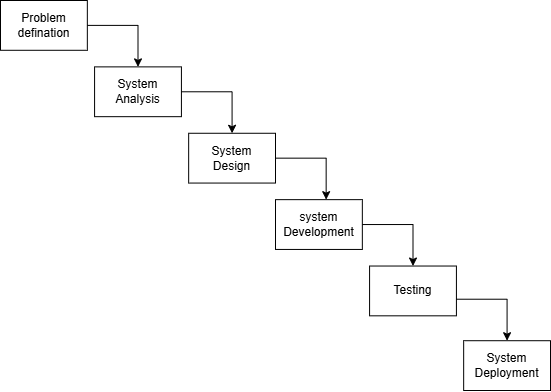

The diagram above was exported from draw.io. Its source (the exported page's mxGraphModel, read from the mxfile embedded in the PNG):
<mxGraphModel dx="1293" dy="574" grid="1" gridSize="10" guides="1" tooltips="1" connect="1" arrows="1" fold="1" page="1" pageScale="1" pageWidth="850" pageHeight="1100" math="0" shadow="0">
  <root>
    <mxCell id="0" />
    <mxCell id="1" parent="0" />
    <mxCell id="JMGrrsH64y8no9ABEOmf-23" value="" style="group" vertex="1" connectable="0" parent="1">
      <mxGeometry x="160" y="130" width="550" height="390" as="geometry" />
    </mxCell>
    <mxCell id="JMGrrsH64y8no9ABEOmf-5" value="" style="rounded=0;whiteSpace=wrap;html=1;" vertex="1" parent="JMGrrsH64y8no9ABEOmf-23">
      <mxGeometry width="86.84210526315788" height="49.7872340425532" as="geometry" />
    </mxCell>
    <mxCell id="JMGrrsH64y8no9ABEOmf-6" value="" style="rounded=0;whiteSpace=wrap;html=1;" vertex="1" parent="JMGrrsH64y8no9ABEOmf-23">
      <mxGeometry x="94.07894736842104" y="66.38297872340426" width="86.84210526315788" height="49.7872340425532" as="geometry" />
    </mxCell>
    <mxCell id="JMGrrsH64y8no9ABEOmf-7" value="" style="rounded=0;whiteSpace=wrap;html=1;" vertex="1" parent="JMGrrsH64y8no9ABEOmf-23">
      <mxGeometry x="188.15789473684208" y="132.76595744680853" width="86.84210526315788" height="49.7872340425532" as="geometry" />
    </mxCell>
    <mxCell id="JMGrrsH64y8no9ABEOmf-8" value="" style="rounded=0;whiteSpace=wrap;html=1;" vertex="1" parent="JMGrrsH64y8no9ABEOmf-23">
      <mxGeometry x="275" y="199.1489361702128" width="86.84210526315788" height="49.7872340425532" as="geometry" />
    </mxCell>
    <mxCell id="JMGrrsH64y8no9ABEOmf-9" value="" style="rounded=0;whiteSpace=wrap;html=1;" vertex="1" parent="JMGrrsH64y8no9ABEOmf-23">
      <mxGeometry x="369.07894736842104" y="265.53191489361706" width="86.84210526315788" height="49.7872340425532" as="geometry" />
    </mxCell>
    <mxCell id="JMGrrsH64y8no9ABEOmf-10" value="" style="rounded=0;whiteSpace=wrap;html=1;" vertex="1" parent="JMGrrsH64y8no9ABEOmf-23">
      <mxGeometry x="463.157894736842" y="340.2127659574469" width="86.84210526315788" height="49.7872340425532" as="geometry" />
    </mxCell>
    <mxCell id="JMGrrsH64y8no9ABEOmf-11" value="" style="endArrow=classic;html=1;rounded=0;exitX=1;exitY=0.5;exitDx=0;exitDy=0;entryX=0.5;entryY=0;entryDx=0;entryDy=0;" edge="1" parent="JMGrrsH64y8no9ABEOmf-23" source="JMGrrsH64y8no9ABEOmf-5" target="JMGrrsH64y8no9ABEOmf-6">
      <mxGeometry width="50" height="50" relative="1" as="geometry">
        <mxPoint x="209.86842105263156" y="58.085106382978736" as="sourcePoint" />
        <mxPoint x="246.0526315789473" y="16.595744680851066" as="targetPoint" />
        <Array as="points">
          <mxPoint x="137.5" y="24.8936170212766" />
        </Array>
      </mxGeometry>
    </mxCell>
    <mxCell id="JMGrrsH64y8no9ABEOmf-12" value="" style="endArrow=classic;html=1;rounded=0;exitX=1;exitY=0.5;exitDx=0;exitDy=0;entryX=0.5;entryY=0;entryDx=0;entryDy=0;" edge="1" parent="JMGrrsH64y8no9ABEOmf-23">
      <mxGeometry width="50" height="50" relative="1" as="geometry">
        <mxPoint x="180.92105263157893" y="91.27659574468088" as="sourcePoint" />
        <mxPoint x="231.578947368421" y="132.76595744680853" as="targetPoint" />
        <Array as="points">
          <mxPoint x="231.578947368421" y="91.27659574468088" />
        </Array>
      </mxGeometry>
    </mxCell>
    <mxCell id="JMGrrsH64y8no9ABEOmf-13" value="" style="endArrow=classic;html=1;rounded=0;exitX=1;exitY=0.5;exitDx=0;exitDy=0;entryX=0.5;entryY=0;entryDx=0;entryDy=0;" edge="1" parent="JMGrrsH64y8no9ABEOmf-23">
      <mxGeometry width="50" height="50" relative="1" as="geometry">
        <mxPoint x="275" y="157.65957446808514" as="sourcePoint" />
        <mxPoint x="325.657894736842" y="199.1489361702128" as="targetPoint" />
        <Array as="points">
          <mxPoint x="325.657894736842" y="157.65957446808514" />
        </Array>
      </mxGeometry>
    </mxCell>
    <mxCell id="JMGrrsH64y8no9ABEOmf-14" value="" style="endArrow=classic;html=1;rounded=0;exitX=1;exitY=0.5;exitDx=0;exitDy=0;entryX=0.5;entryY=0;entryDx=0;entryDy=0;" edge="1" parent="JMGrrsH64y8no9ABEOmf-23">
      <mxGeometry width="50" height="50" relative="1" as="geometry">
        <mxPoint x="361.84210526315786" y="224.0425531914894" as="sourcePoint" />
        <mxPoint x="412.49999999999994" y="265.53191489361706" as="targetPoint" />
        <Array as="points">
          <mxPoint x="412.49999999999994" y="224.0425531914894" />
        </Array>
      </mxGeometry>
    </mxCell>
    <mxCell id="JMGrrsH64y8no9ABEOmf-15" value="" style="endArrow=classic;html=1;rounded=0;exitX=1;exitY=0.5;exitDx=0;exitDy=0;entryX=0.5;entryY=0;entryDx=0;entryDy=0;" edge="1" parent="JMGrrsH64y8no9ABEOmf-23">
      <mxGeometry width="50" height="50" relative="1" as="geometry">
        <mxPoint x="455.9210526315789" y="298.72340425531917" as="sourcePoint" />
        <mxPoint x="506.57894736842104" y="340.2127659574469" as="targetPoint" />
        <Array as="points">
          <mxPoint x="506.57894736842104" y="298.72340425531917" />
        </Array>
      </mxGeometry>
    </mxCell>
    <mxCell id="JMGrrsH64y8no9ABEOmf-16" value="Problem defination" style="text;html=1;align=center;verticalAlign=middle;whiteSpace=wrap;rounded=0;" vertex="1" parent="JMGrrsH64y8no9ABEOmf-23">
      <mxGeometry x="21.71052631578947" y="12.4468085106383" width="43.42105263157894" height="24.8936170212766" as="geometry" />
    </mxCell>
    <mxCell id="JMGrrsH64y8no9ABEOmf-18" value="System Analysis" style="text;html=1;align=center;verticalAlign=middle;whiteSpace=wrap;rounded=0;" vertex="1" parent="JMGrrsH64y8no9ABEOmf-23">
      <mxGeometry x="115.7894736842105" y="78.82978723404257" width="43.42105263157894" height="24.8936170212766" as="geometry" />
    </mxCell>
    <mxCell id="JMGrrsH64y8no9ABEOmf-19" value="System Design" style="text;html=1;align=center;verticalAlign=middle;whiteSpace=wrap;rounded=0;" vertex="1" parent="JMGrrsH64y8no9ABEOmf-23">
      <mxGeometry x="209.86842105263156" y="145.21276595744683" width="43.42105263157894" height="24.8936170212766" as="geometry" />
    </mxCell>
    <mxCell id="JMGrrsH64y8no9ABEOmf-20" value="system Development" style="text;html=1;align=center;verticalAlign=middle;whiteSpace=wrap;rounded=0;" vertex="1" parent="JMGrrsH64y8no9ABEOmf-23">
      <mxGeometry x="296.7105263157894" y="211.5957446808511" width="43.42105263157894" height="24.8936170212766" as="geometry" />
    </mxCell>
    <mxCell id="JMGrrsH64y8no9ABEOmf-21" value="Testing" style="text;html=1;align=center;verticalAlign=middle;whiteSpace=wrap;rounded=0;" vertex="1" parent="JMGrrsH64y8no9ABEOmf-23">
      <mxGeometry x="390.7894736842105" y="277.9787234042554" width="43.42105263157894" height="24.8936170212766" as="geometry" />
    </mxCell>
    <mxCell id="JMGrrsH64y8no9ABEOmf-22" value="System Deployment" style="text;html=1;align=center;verticalAlign=middle;whiteSpace=wrap;rounded=0;" vertex="1" parent="JMGrrsH64y8no9ABEOmf-23">
      <mxGeometry x="484.8684210526315" y="352.6595744680851" width="43.42105263157894" height="24.8936170212766" as="geometry" />
    </mxCell>
  </root>
</mxGraphModel>